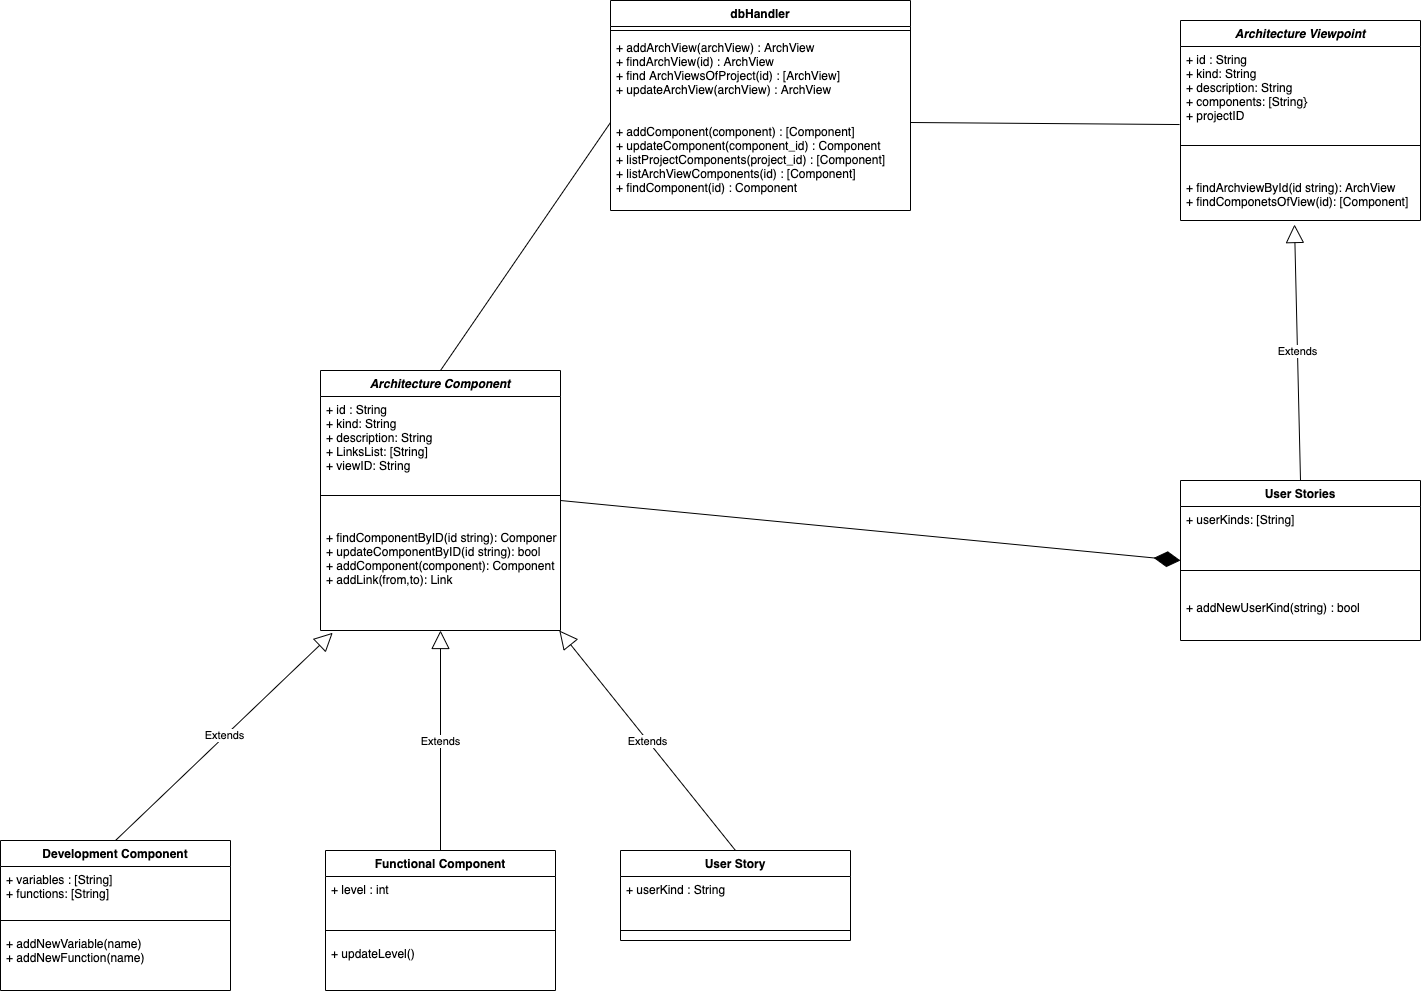

The diagram above was exported from draw.io. Its source (the exported page's mxGraphModel, read from the mxfile embedded in the PNG):
<mxGraphModel dx="4357" dy="2749" grid="1" gridSize="10" guides="1" tooltips="1" connect="1" arrows="1" fold="1" page="1" pageScale="1" pageWidth="827" pageHeight="1169" math="0" shadow="0">
  <root>
    <mxCell id="WIyWlLk6GJQsqaUBKTNV-0" />
    <mxCell id="WIyWlLk6GJQsqaUBKTNV-1" parent="WIyWlLk6GJQsqaUBKTNV-0" />
    <mxCell id="EsB-U2u1V1wt3GI_eJTA-62" value="Extends" style="endArrow=block;endSize=16;endFill=0;html=1;exitX=0.5;exitY=0;exitDx=0;exitDy=0;entryX=0.475;entryY=1.067;entryDx=0;entryDy=0;entryPerimeter=0;" edge="1" parent="WIyWlLk6GJQsqaUBKTNV-1" source="EsB-U2u1V1wt3GI_eJTA-49" target="EsB-U2u1V1wt3GI_eJTA-44">
      <mxGeometry width="160" relative="1" as="geometry">
        <mxPoint x="423.5" y="230.33333333333326" as="sourcePoint" />
        <mxPoint x="870" as="targetPoint" />
      </mxGeometry>
    </mxCell>
    <mxCell id="EsB-U2u1V1wt3GI_eJTA-81" value="" style="endArrow=none;html=1;exitX=1;exitY=0.5;exitDx=0;exitDy=0;entryX=-0.004;entryY=0.929;entryDx=0;entryDy=0;entryPerimeter=0;" edge="1" parent="WIyWlLk6GJQsqaUBKTNV-1" source="EsB-U2u1V1wt3GI_eJTA-87" target="EsB-U2u1V1wt3GI_eJTA-42">
      <mxGeometry width="50" height="50" relative="1" as="geometry">
        <mxPoint x="100" y="-30" as="sourcePoint" />
        <mxPoint x="402" y="-19.999999999999773" as="targetPoint" />
      </mxGeometry>
    </mxCell>
    <mxCell id="EsB-U2u1V1wt3GI_eJTA-96" value="Extends" style="endArrow=block;endSize=16;endFill=0;html=1;exitX=0.5;exitY=0;exitDx=0;exitDy=0;entryX=0.051;entryY=1.019;entryDx=0;entryDy=0;entryPerimeter=0;" edge="1" parent="WIyWlLk6GJQsqaUBKTNV-1" source="EsB-U2u1V1wt3GI_eJTA-92" target="EsB-U2u1V1wt3GI_eJTA-91">
      <mxGeometry width="160" relative="1" as="geometry">
        <mxPoint x="-310" y="466.6" as="sourcePoint" />
        <mxPoint x="-38.61999999999989" y="330.0000000000001" as="targetPoint" />
      </mxGeometry>
    </mxCell>
    <mxCell id="EsB-U2u1V1wt3GI_eJTA-101" value="Extends" style="endArrow=block;endSize=16;endFill=0;html=1;exitX=0.5;exitY=0;exitDx=0;exitDy=0;entryX=0.5;entryY=1;entryDx=0;entryDy=0;entryPerimeter=0;" edge="1" parent="WIyWlLk6GJQsqaUBKTNV-1" source="EsB-U2u1V1wt3GI_eJTA-97" target="EsB-U2u1V1wt3GI_eJTA-91">
      <mxGeometry width="160" relative="1" as="geometry">
        <mxPoint x="-695" y="440" as="sourcePoint" />
        <mxPoint x="-490" y="228" as="targetPoint" />
      </mxGeometry>
    </mxCell>
    <mxCell id="EsB-U2u1V1wt3GI_eJTA-106" value="Extends" style="endArrow=block;endSize=16;endFill=0;html=1;exitX=0.5;exitY=0;exitDx=0;exitDy=0;entryX=0.995;entryY=1;entryDx=0;entryDy=0;entryPerimeter=0;" edge="1" parent="WIyWlLk6GJQsqaUBKTNV-1" source="EsB-U2u1V1wt3GI_eJTA-102" target="EsB-U2u1V1wt3GI_eJTA-91">
      <mxGeometry width="160" relative="1" as="geometry">
        <mxPoint x="-380" y="440" as="sourcePoint" />
        <mxPoint x="-380" y="340" as="targetPoint" />
      </mxGeometry>
    </mxCell>
    <mxCell id="EsB-U2u1V1wt3GI_eJTA-110" value="" style="endArrow=none;html=1;exitX=0.5;exitY=0;exitDx=0;exitDy=0;entryX=0;entryY=0.5;entryDx=0;entryDy=0;" edge="1" parent="WIyWlLk6GJQsqaUBKTNV-1" source="EsB-U2u1V1wt3GI_eJTA-88" target="EsB-U2u1V1wt3GI_eJTA-87">
      <mxGeometry width="50" height="50" relative="1" as="geometry">
        <mxPoint x="110" y="-203" as="sourcePoint" />
        <mxPoint x="412" y="-9.999999999999773" as="targetPoint" />
      </mxGeometry>
    </mxCell>
    <mxCell id="EsB-U2u1V1wt3GI_eJTA-111" value="" style="endArrow=diamondThin;endFill=1;endSize=24;html=1;entryX=0;entryY=0.5;entryDx=0;entryDy=0;exitX=1;exitY=0.5;exitDx=0;exitDy=0;" edge="1" parent="WIyWlLk6GJQsqaUBKTNV-1" source="EsB-U2u1V1wt3GI_eJTA-88" target="EsB-U2u1V1wt3GI_eJTA-49">
      <mxGeometry width="160" relative="1" as="geometry">
        <mxPoint x="-39.75999999999999" y="240.24" as="sourcePoint" />
        <mxPoint x="-39.995294117646836" y="130.00470588235316" as="targetPoint" />
      </mxGeometry>
    </mxCell>
    <mxCell id="EsB-U2u1V1wt3GI_eJTA-88" value="Architecture Component" style="swimlane;fontStyle=3;align=center;verticalAlign=top;childLayout=stackLayout;horizontal=1;startSize=26;horizontalStack=0;resizeParent=1;resizeParentMax=0;resizeLast=0;collapsible=1;marginBottom=0;" vertex="1" parent="WIyWlLk6GJQsqaUBKTNV-1">
      <mxGeometry x="-610" y="-20" width="240" height="260" as="geometry" />
    </mxCell>
    <mxCell id="EsB-U2u1V1wt3GI_eJTA-89" value="+ id : String&#10;+ kind: String&#10;+ description: String&#10;+ LinksList: [String]&#10;+ viewID: String" style="text;strokeColor=none;fillColor=none;align=left;verticalAlign=top;spacingLeft=4;spacingRight=4;overflow=hidden;rotatable=0;points=[[0,0.5],[1,0.5]];portConstraint=eastwest;" vertex="1" parent="EsB-U2u1V1wt3GI_eJTA-88">
      <mxGeometry y="26" width="240" height="84" as="geometry" />
    </mxCell>
    <mxCell id="EsB-U2u1V1wt3GI_eJTA-90" value="" style="line;strokeWidth=1;fillColor=none;align=left;verticalAlign=middle;spacingTop=-1;spacingLeft=3;spacingRight=3;rotatable=0;labelPosition=right;points=[];portConstraint=eastwest;" vertex="1" parent="EsB-U2u1V1wt3GI_eJTA-88">
      <mxGeometry y="110" width="240" height="30" as="geometry" />
    </mxCell>
    <mxCell id="EsB-U2u1V1wt3GI_eJTA-91" value="&#10;+ findComponentByID(id string): Component&#10;+ updateComponentByID(id string): bool&#10;+ addComponent(component): Component&#10;+ addLink(from,to): Link" style="text;strokeColor=none;fillColor=none;align=left;verticalAlign=top;spacingLeft=4;spacingRight=4;overflow=hidden;rotatable=0;points=[[0,0.5],[1,0.5]];portConstraint=eastwest;" vertex="1" parent="EsB-U2u1V1wt3GI_eJTA-88">
      <mxGeometry y="140" width="240" height="120" as="geometry" />
    </mxCell>
    <mxCell id="EsB-U2u1V1wt3GI_eJTA-92" value="Development Component" style="swimlane;fontStyle=1;align=center;verticalAlign=top;childLayout=stackLayout;horizontal=1;startSize=26;horizontalStack=0;resizeParent=1;resizeParentMax=0;resizeLast=0;collapsible=1;marginBottom=0;" vertex="1" parent="WIyWlLk6GJQsqaUBKTNV-1">
      <mxGeometry x="-930" y="450" width="230" height="150" as="geometry" />
    </mxCell>
    <mxCell id="EsB-U2u1V1wt3GI_eJTA-93" value="+ variables : [String]&#10;+ functions: [String]&#10;" style="text;strokeColor=none;fillColor=none;align=left;verticalAlign=top;spacingLeft=4;spacingRight=4;overflow=hidden;rotatable=0;points=[[0,0.5],[1,0.5]];portConstraint=eastwest;" vertex="1" parent="EsB-U2u1V1wt3GI_eJTA-92">
      <mxGeometry y="26" width="230" height="44" as="geometry" />
    </mxCell>
    <mxCell id="EsB-U2u1V1wt3GI_eJTA-94" value="" style="line;strokeWidth=1;fillColor=none;align=left;verticalAlign=middle;spacingTop=-1;spacingLeft=3;spacingRight=3;rotatable=0;labelPosition=right;points=[];portConstraint=eastwest;" vertex="1" parent="EsB-U2u1V1wt3GI_eJTA-92">
      <mxGeometry y="70" width="230" height="20" as="geometry" />
    </mxCell>
    <mxCell id="EsB-U2u1V1wt3GI_eJTA-95" value="+ addNewVariable(name)&#10;+ addNewFunction(name)" style="text;strokeColor=none;fillColor=none;align=left;verticalAlign=top;spacingLeft=4;spacingRight=4;overflow=hidden;rotatable=0;points=[[0,0.5],[1,0.5]];portConstraint=eastwest;" vertex="1" parent="EsB-U2u1V1wt3GI_eJTA-92">
      <mxGeometry y="90" width="230" height="60" as="geometry" />
    </mxCell>
    <mxCell id="EsB-U2u1V1wt3GI_eJTA-97" value="Functional Component" style="swimlane;fontStyle=1;align=center;verticalAlign=top;childLayout=stackLayout;horizontal=1;startSize=26;horizontalStack=0;resizeParent=1;resizeParentMax=0;resizeLast=0;collapsible=1;marginBottom=0;" vertex="1" parent="WIyWlLk6GJQsqaUBKTNV-1">
      <mxGeometry x="-605" y="460" width="230" height="140" as="geometry" />
    </mxCell>
    <mxCell id="EsB-U2u1V1wt3GI_eJTA-98" value="+ level : int&#10;" style="text;strokeColor=none;fillColor=none;align=left;verticalAlign=top;spacingLeft=4;spacingRight=4;overflow=hidden;rotatable=0;points=[[0,0.5],[1,0.5]];portConstraint=eastwest;" vertex="1" parent="EsB-U2u1V1wt3GI_eJTA-97">
      <mxGeometry y="26" width="230" height="44" as="geometry" />
    </mxCell>
    <mxCell id="EsB-U2u1V1wt3GI_eJTA-99" value="" style="line;strokeWidth=1;fillColor=none;align=left;verticalAlign=middle;spacingTop=-1;spacingLeft=3;spacingRight=3;rotatable=0;labelPosition=right;points=[];portConstraint=eastwest;" vertex="1" parent="EsB-U2u1V1wt3GI_eJTA-97">
      <mxGeometry y="70" width="230" height="20" as="geometry" />
    </mxCell>
    <mxCell id="EsB-U2u1V1wt3GI_eJTA-100" value="+ updateLevel()&#10;" style="text;strokeColor=none;fillColor=none;align=left;verticalAlign=top;spacingLeft=4;spacingRight=4;overflow=hidden;rotatable=0;points=[[0,0.5],[1,0.5]];portConstraint=eastwest;" vertex="1" parent="EsB-U2u1V1wt3GI_eJTA-97">
      <mxGeometry y="90" width="230" height="50" as="geometry" />
    </mxCell>
    <mxCell id="EsB-U2u1V1wt3GI_eJTA-102" value="User Story" style="swimlane;fontStyle=1;align=center;verticalAlign=top;childLayout=stackLayout;horizontal=1;startSize=26;horizontalStack=0;resizeParent=1;resizeParentMax=0;resizeLast=0;collapsible=1;marginBottom=0;" vertex="1" parent="WIyWlLk6GJQsqaUBKTNV-1">
      <mxGeometry x="-310" y="460" width="230" height="90" as="geometry" />
    </mxCell>
    <mxCell id="EsB-U2u1V1wt3GI_eJTA-103" value="+ userKind : String&#10;" style="text;strokeColor=none;fillColor=none;align=left;verticalAlign=top;spacingLeft=4;spacingRight=4;overflow=hidden;rotatable=0;points=[[0,0.5],[1,0.5]];portConstraint=eastwest;" vertex="1" parent="EsB-U2u1V1wt3GI_eJTA-102">
      <mxGeometry y="26" width="230" height="44" as="geometry" />
    </mxCell>
    <mxCell id="EsB-U2u1V1wt3GI_eJTA-104" value="" style="line;strokeWidth=1;fillColor=none;align=left;verticalAlign=middle;spacingTop=-1;spacingLeft=3;spacingRight=3;rotatable=0;labelPosition=right;points=[];portConstraint=eastwest;" vertex="1" parent="EsB-U2u1V1wt3GI_eJTA-102">
      <mxGeometry y="70" width="230" height="20" as="geometry" />
    </mxCell>
    <mxCell id="EsB-U2u1V1wt3GI_eJTA-49" value="User Stories" style="swimlane;fontStyle=1;align=center;verticalAlign=top;childLayout=stackLayout;horizontal=1;startSize=26;horizontalStack=0;resizeParent=1;resizeParentMax=0;resizeLast=0;collapsible=1;marginBottom=0;" vertex="1" parent="WIyWlLk6GJQsqaUBKTNV-1">
      <mxGeometry x="250" y="90" width="240" height="160" as="geometry" />
    </mxCell>
    <mxCell id="EsB-U2u1V1wt3GI_eJTA-50" value="+ userKinds: [String]" style="text;strokeColor=none;fillColor=none;align=left;verticalAlign=top;spacingLeft=4;spacingRight=4;overflow=hidden;rotatable=0;points=[[0,0.5],[1,0.5]];portConstraint=eastwest;" vertex="1" parent="EsB-U2u1V1wt3GI_eJTA-49">
      <mxGeometry y="26" width="240" height="54" as="geometry" />
    </mxCell>
    <mxCell id="EsB-U2u1V1wt3GI_eJTA-51" value="" style="line;strokeWidth=1;fillColor=none;align=left;verticalAlign=middle;spacingTop=-1;spacingLeft=3;spacingRight=3;rotatable=0;labelPosition=right;points=[];portConstraint=eastwest;" vertex="1" parent="EsB-U2u1V1wt3GI_eJTA-49">
      <mxGeometry y="80" width="240" height="20" as="geometry" />
    </mxCell>
    <mxCell id="EsB-U2u1V1wt3GI_eJTA-52" value="&#10;+ addNewUserKind(string) : bool&#10;&#10;&#10;&#10;" style="text;strokeColor=none;fillColor=none;align=left;verticalAlign=top;spacingLeft=4;spacingRight=4;overflow=hidden;rotatable=0;points=[[0,0.5],[1,0.5]];portConstraint=eastwest;" vertex="1" parent="EsB-U2u1V1wt3GI_eJTA-49">
      <mxGeometry y="100" width="240" height="60" as="geometry" />
    </mxCell>
    <mxCell id="EsB-U2u1V1wt3GI_eJTA-85" value="dbHandler" style="swimlane;fontStyle=1;align=center;verticalAlign=top;childLayout=stackLayout;horizontal=1;startSize=26;horizontalStack=0;resizeParent=1;resizeParentMax=0;resizeLast=0;collapsible=1;marginBottom=0;" vertex="1" parent="WIyWlLk6GJQsqaUBKTNV-1">
      <mxGeometry x="-320" y="-390" width="300" height="210" as="geometry">
        <mxRectangle x="90" y="480" width="90" height="26" as="alternateBounds" />
      </mxGeometry>
    </mxCell>
    <mxCell id="EsB-U2u1V1wt3GI_eJTA-86" value="" style="line;strokeWidth=1;fillColor=none;align=left;verticalAlign=middle;spacingTop=-1;spacingLeft=3;spacingRight=3;rotatable=0;labelPosition=right;points=[];portConstraint=eastwest;" vertex="1" parent="EsB-U2u1V1wt3GI_eJTA-85">
      <mxGeometry y="26" width="300" height="8" as="geometry" />
    </mxCell>
    <mxCell id="EsB-U2u1V1wt3GI_eJTA-87" value="+ addArchView(archView) : ArchView&#10;+ findArchView(id) : ArchView&#10;+ find ArchViewsOfProject(id) : [ArchView]&#10;+ updateArchView(archView) : ArchView&#10;&#10;&#10;+ addComponent(component) : [Component] &#10;+ updateComponent(component_id) : Component&#10;+ listProjectComponents(project_id) : [Component] &#10;+ listArchViewComponents(id) : [Component] &#10;+ findComponent(id) : Component&#10;&#10;&#10;&#10;" style="text;strokeColor=none;fillColor=none;align=left;verticalAlign=top;spacingLeft=4;spacingRight=4;overflow=hidden;rotatable=0;points=[[0,0.5],[1,0.5]];portConstraint=eastwest;" vertex="1" parent="EsB-U2u1V1wt3GI_eJTA-85">
      <mxGeometry y="34" width="300" height="176" as="geometry" />
    </mxCell>
    <mxCell id="EsB-U2u1V1wt3GI_eJTA-41" value="Architecture Viewpoint" style="swimlane;fontStyle=3;align=center;verticalAlign=top;childLayout=stackLayout;horizontal=1;startSize=26;horizontalStack=0;resizeParent=1;resizeParentMax=0;resizeLast=0;collapsible=1;marginBottom=0;" vertex="1" parent="WIyWlLk6GJQsqaUBKTNV-1">
      <mxGeometry x="250" y="-370" width="240" height="200" as="geometry" />
    </mxCell>
    <mxCell id="EsB-U2u1V1wt3GI_eJTA-42" value="+ id : String&#10;+ kind: String&#10;+ description: String&#10;+ components: [String}&#10;+ projectID" style="text;strokeColor=none;fillColor=none;align=left;verticalAlign=top;spacingLeft=4;spacingRight=4;overflow=hidden;rotatable=0;points=[[0,0.5],[1,0.5]];portConstraint=eastwest;" vertex="1" parent="EsB-U2u1V1wt3GI_eJTA-41">
      <mxGeometry y="26" width="240" height="84" as="geometry" />
    </mxCell>
    <mxCell id="EsB-U2u1V1wt3GI_eJTA-43" value="" style="line;strokeWidth=1;fillColor=none;align=left;verticalAlign=middle;spacingTop=-1;spacingLeft=3;spacingRight=3;rotatable=0;labelPosition=right;points=[];portConstraint=eastwest;" vertex="1" parent="EsB-U2u1V1wt3GI_eJTA-41">
      <mxGeometry y="110" width="240" height="30" as="geometry" />
    </mxCell>
    <mxCell id="EsB-U2u1V1wt3GI_eJTA-44" value="&#10;+ findArchviewById(id string): ArchView&#10;+ findComponetsOfView(id): [Component]" style="text;strokeColor=none;fillColor=none;align=left;verticalAlign=top;spacingLeft=4;spacingRight=4;overflow=hidden;rotatable=0;points=[[0,0.5],[1,0.5]];portConstraint=eastwest;" vertex="1" parent="EsB-U2u1V1wt3GI_eJTA-41">
      <mxGeometry y="140" width="240" height="60" as="geometry" />
    </mxCell>
  </root>
</mxGraphModel>